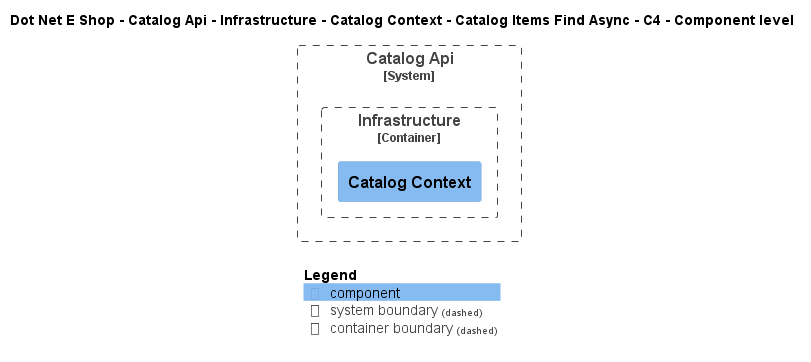

The diagram above was rendered by PlantUML. Its source (embedded in the PNG):
@startuml
!include ..\..\..\..\..\..\..\..\..\.c4s\C4_Component.puml

AddElementTag("c4interflow:lifecycle:new", $bgColor=green, $fontColor=#ffffff, $borderColor=green, $shadowing="False")
AddElementTag("c4interflow:lifecycle:changed", $bgColor=orange, $fontColor=#ffffff, $borderColor=orange, $shadowing="False")
AddElementTag("c4interflow:lifecycle:removed", $bgColor=red, $fontColor=#ffffff, $borderColor=red, $shadowing="False")

AddRelTag("c4interflow:lifecycle:new", $textColor=green, $lineColor=green)
AddRelTag("c4interflow:lifecycle:changed", $textColor=orange, $lineColor=orange)
AddRelTag("c4interflow:lifecycle:removed", $textColor=red, $lineColor=red)

SHOW_PERSON_PORTRAIT()
LAYOUT_TOP_DOWN()

skinparam linetype polyline

title Dot Net E Shop - Catalog Api - Infrastructure - Catalog Context - Catalog Items Find Async - C4 - Component level


System_Boundary(DotNetEShop.SoftwareSystems.CatalogApi, "Catalog Api") {
    
Container_Boundary(DotNetEShop.SoftwareSystems.CatalogApi.Containers.Infrastructure, "Infrastructure") {
    Component(DotNetEShop.SoftwareSystems.CatalogApi.Containers.Infrastructure.Components.CatalogContext, "Catalog Context", "", "")
}
}



SHOW_LEGEND()
@enduml